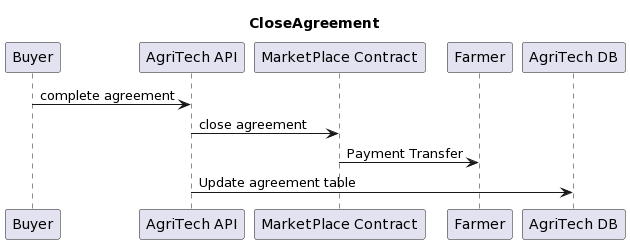

The diagram above was rendered by PlantUML. Its source (embedded in the PNG):
@startuml
title CloseAgreement

Buyer -> "AgriTech API" : complete agreement
"AgriTech API" ->"MarketPlace Contract" :  close agreement
"MarketPlace Contract" ->  Farmer : Payment Transfer
"AgriTech API" -> "AgriTech DB" : Update agreement table
@enduml